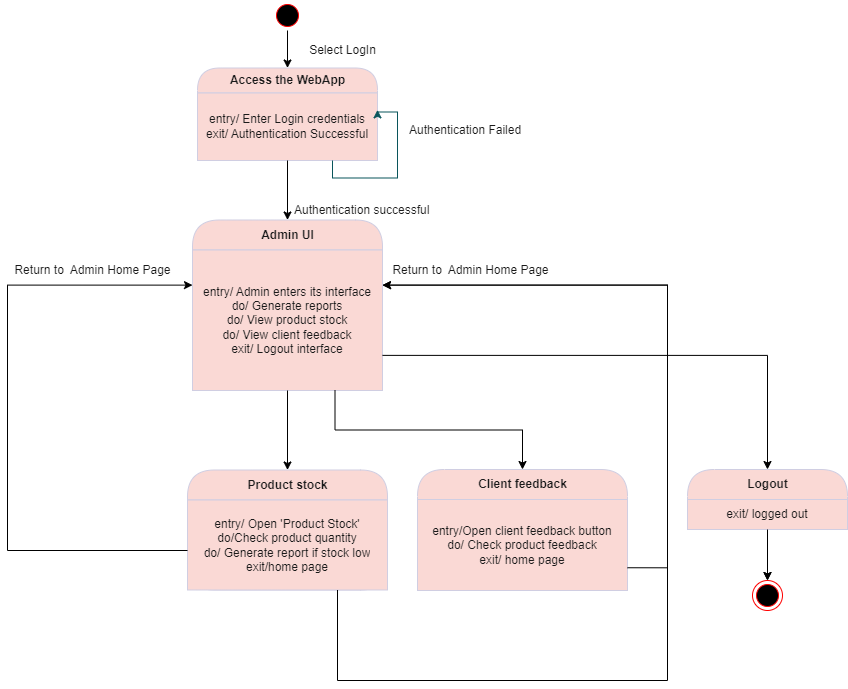

The diagram above was exported from draw.io. Its source (the exported page's mxGraphModel, read from the mxfile embedded in the PNG):
<mxGraphModel dx="1050" dy="565" grid="1" gridSize="10" guides="1" tooltips="1" connect="1" arrows="1" fold="1" page="1" pageScale="1" pageWidth="850" pageHeight="1100" math="0" shadow="0">
  <root>
    <mxCell id="0" />
    <mxCell id="1" parent="0" />
    <mxCell id="HdOgmDQ0HuFsYeyZlybd-1" value="Access the WebApp" style="swimlane;html=1;fontStyle=1;align=center;verticalAlign=middle;childLayout=stackLayout;horizontal=1;startSize=25;horizontalStack=0;resizeParent=0;resizeLast=1;container=0;collapsible=0;rounded=1;arcSize=30;strokeColor=#D0CEE2;fillColor=#FAD9D5;swimlaneFillColor=#ffffc0;fontColor=#1A1A1A;" parent="1" vertex="1">
      <mxGeometry x="250" y="67.5" width="180" height="92.5" as="geometry" />
    </mxCell>
    <mxCell id="HdOgmDQ0HuFsYeyZlybd-2" value="entry/ Enter Login credentials&lt;br&gt;exit/ Authentication Successful" style="text;html=1;strokeColor=#D0CEE2;fillColor=#FAD9D5;align=center;verticalAlign=middle;spacingLeft=4;spacingRight=4;whiteSpace=wrap;overflow=hidden;rotatable=0;fontColor=#1A1A1A;" parent="HdOgmDQ0HuFsYeyZlybd-1" vertex="1">
      <mxGeometry y="25" width="180" height="67.5" as="geometry" />
    </mxCell>
    <mxCell id="HdOgmDQ0HuFsYeyZlybd-3" style="edgeStyle=orthogonalEdgeStyle;rounded=0;orthogonalLoop=1;jettySize=auto;html=1;exitX=0.75;exitY=1;exitDx=0;exitDy=0;entryX=1;entryY=0.25;entryDx=0;entryDy=0;strokeColor=#09555B;fontColor=#1A1A1A;" parent="HdOgmDQ0HuFsYeyZlybd-1" source="HdOgmDQ0HuFsYeyZlybd-2" target="HdOgmDQ0HuFsYeyZlybd-2" edge="1">
      <mxGeometry relative="1" as="geometry">
        <Array as="points">
          <mxPoint x="135" y="110" />
          <mxPoint x="200" y="110" />
          <mxPoint x="200" y="44" />
        </Array>
      </mxGeometry>
    </mxCell>
    <mxCell id="HdOgmDQ0HuFsYeyZlybd-7" value="Authentication successful" style="text;html=1;resizable=0;points=[];autosize=1;align=left;verticalAlign=top;spacingTop=-4;fontColor=#1A1A1A;" parent="1" vertex="1">
      <mxGeometry x="345" y="199.5" width="150" height="20" as="geometry" />
    </mxCell>
    <mxCell id="HdOgmDQ0HuFsYeyZlybd-8" value="Authentication Failed" style="text;html=1;resizable=0;points=[];autosize=1;align=left;verticalAlign=top;spacingTop=-4;fontColor=#1A1A1A;" parent="1" vertex="1">
      <mxGeometry x="460" y="120" width="130" height="20" as="geometry" />
    </mxCell>
    <mxCell id="HdOgmDQ0HuFsYeyZlybd-20" value="Product stock" style="swimlane;html=1;fontStyle=1;align=center;verticalAlign=middle;childLayout=stackLayout;horizontal=1;startSize=30;horizontalStack=0;resizeParent=0;resizeLast=1;container=0;collapsible=0;rounded=1;arcSize=30;strokeColor=#D0CEE2;fillColor=#FAD9D5;swimlaneFillColor=#ffffc0;fontColor=#1A1A1A;" parent="1" vertex="1">
      <mxGeometry x="240" y="469.5" width="200" height="120" as="geometry" />
    </mxCell>
    <mxCell id="HdOgmDQ0HuFsYeyZlybd-21" value="entry/ Open 'Product Stock'&lt;br&gt;do/Check product quantity&lt;br&gt;do/ Generate report if stock low&lt;br&gt;exit/home page" style="text;html=1;strokeColor=#D0CEE2;fillColor=#FAD9D5;align=center;verticalAlign=middle;spacingLeft=4;spacingRight=4;whiteSpace=wrap;overflow=hidden;rotatable=0;fontColor=#1A1A1A;" parent="HdOgmDQ0HuFsYeyZlybd-20" vertex="1">
      <mxGeometry y="30" width="200" height="90" as="geometry" />
    </mxCell>
    <mxCell id="HdOgmDQ0HuFsYeyZlybd-35" value="Select LogIn" style="text;html=1;strokeColor=none;fillColor=none;align=center;verticalAlign=middle;whiteSpace=wrap;rounded=0;fontColor=#1A1A1A;" parent="1" vertex="1">
      <mxGeometry x="352.5" y="40" width="85" height="20" as="geometry" />
    </mxCell>
    <mxCell id="HdOgmDQ0HuFsYeyZlybd-37" value="&lt;span style=&quot;text-align: left&quot;&gt;Return to&amp;nbsp; Admin Home Page&lt;/span&gt;" style="text;html=1;align=center;verticalAlign=middle;resizable=0;points=[];autosize=1;strokeColor=none;fillColor=none;fontColor=#1A1A1A;" parent="1" vertex="1">
      <mxGeometry x="60" y="260" width="170" height="20" as="geometry" />
    </mxCell>
    <mxCell id="x-3xXKJs2AUJgy-dDa5o-1" value="Admin UI" style="swimlane;html=1;fontStyle=1;align=center;verticalAlign=middle;childLayout=stackLayout;horizontal=1;startSize=30;horizontalStack=0;resizeParent=0;resizeLast=1;container=0;collapsible=0;rounded=1;arcSize=30;strokeColor=#D0CEE2;fillColor=#FAD9D5;swimlaneFillColor=#ffffc0;fontColor=#1A1A1A;" parent="1" vertex="1">
      <mxGeometry x="245" y="219.5" width="190" height="170.5" as="geometry" />
    </mxCell>
    <mxCell id="x-3xXKJs2AUJgy-dDa5o-2" value="entry/ Admin enters its interface&lt;br&gt;do/ Generate reports&lt;br&gt;do/ View product stock&lt;br&gt;do/ View client feedback&lt;br&gt;exit/ Logout interface" style="text;html=1;strokeColor=#D0CEE2;fillColor=#FAD9D5;align=center;verticalAlign=middle;spacingLeft=4;spacingRight=4;whiteSpace=wrap;overflow=hidden;rotatable=0;fontColor=#1A1A1A;" parent="x-3xXKJs2AUJgy-dDa5o-1" vertex="1">
      <mxGeometry y="30" width="190" height="140.5" as="geometry" />
    </mxCell>
    <mxCell id="x-3xXKJs2AUJgy-dDa5o-3" style="edgeStyle=orthogonalEdgeStyle;rounded=0;orthogonalLoop=1;jettySize=auto;html=1;exitX=0.5;exitY=1;exitDx=0;exitDy=0;entryX=0.5;entryY=0;entryDx=0;entryDy=0;" parent="1" source="HdOgmDQ0HuFsYeyZlybd-2" target="x-3xXKJs2AUJgy-dDa5o-1" edge="1">
      <mxGeometry relative="1" as="geometry" />
    </mxCell>
    <mxCell id="x-3xXKJs2AUJgy-dDa5o-14" value="Client feedback" style="swimlane;html=1;fontStyle=1;align=center;verticalAlign=middle;childLayout=stackLayout;horizontal=1;startSize=30;horizontalStack=0;resizeParent=0;resizeLast=1;container=0;collapsible=0;rounded=1;arcSize=30;strokeColor=#D0CEE2;fillColor=#FAD9D5;swimlaneFillColor=#ffffc0;fontColor=#1A1A1A;" parent="1" vertex="1">
      <mxGeometry x="470" y="469" width="210" height="121" as="geometry" />
    </mxCell>
    <mxCell id="x-3xXKJs2AUJgy-dDa5o-15" value="entry/Open client feedback button&lt;br&gt;do/ Check product feedback&lt;br&gt;exit/ home page" style="text;html=1;strokeColor=#D0CEE2;fillColor=#FAD9D5;align=center;verticalAlign=middle;spacingLeft=4;spacingRight=4;whiteSpace=wrap;overflow=hidden;rotatable=0;fontColor=#1A1A1A;" parent="x-3xXKJs2AUJgy-dDa5o-14" vertex="1">
      <mxGeometry y="30" width="210" height="91" as="geometry" />
    </mxCell>
    <mxCell id="x-3xXKJs2AUJgy-dDa5o-16" style="edgeStyle=orthogonalEdgeStyle;rounded=0;orthogonalLoop=1;jettySize=auto;html=1;exitX=0.5;exitY=1;exitDx=0;exitDy=0;strokeColor=#09555B;fontColor=#1A1A1A;" parent="x-3xXKJs2AUJgy-dDa5o-14" source="x-3xXKJs2AUJgy-dDa5o-15" target="x-3xXKJs2AUJgy-dDa5o-15" edge="1">
      <mxGeometry relative="1" as="geometry" />
    </mxCell>
    <mxCell id="x-3xXKJs2AUJgy-dDa5o-27" value="" style="edgeStyle=orthogonalEdgeStyle;rounded=0;orthogonalLoop=1;jettySize=auto;html=1;" parent="1" source="x-3xXKJs2AUJgy-dDa5o-28" target="x-3xXKJs2AUJgy-dDa5o-31" edge="1">
      <mxGeometry relative="1" as="geometry" />
    </mxCell>
    <mxCell id="x-3xXKJs2AUJgy-dDa5o-28" value="Logout" style="swimlane;html=1;fontStyle=1;align=center;verticalAlign=middle;childLayout=stackLayout;horizontal=1;startSize=30;horizontalStack=0;resizeParent=0;resizeLast=1;container=0;collapsible=0;rounded=1;arcSize=30;strokeColor=#D0CEE2;fillColor=#FAD9D5;swimlaneFillColor=#ffffc0;fontColor=#1A1A1A;" parent="1" vertex="1">
      <mxGeometry x="740" y="469" width="160" height="60" as="geometry" />
    </mxCell>
    <mxCell id="x-3xXKJs2AUJgy-dDa5o-29" value="exit/ logged out" style="text;html=1;strokeColor=#D0CEE2;fillColor=#FAD9D5;align=center;verticalAlign=middle;spacingLeft=4;spacingRight=4;whiteSpace=wrap;overflow=hidden;rotatable=0;fontColor=#1A1A1A;" parent="x-3xXKJs2AUJgy-dDa5o-28" vertex="1">
      <mxGeometry y="30" width="160" height="30" as="geometry" />
    </mxCell>
    <mxCell id="x-3xXKJs2AUJgy-dDa5o-30" value="exit/ logged out" style="text;html=1;strokeColor=#D0CEE2;fillColor=#FAD9D5;align=center;verticalAlign=middle;spacingLeft=4;spacingRight=4;whiteSpace=wrap;overflow=hidden;rotatable=0;fontColor=#1A1A1A;" parent="x-3xXKJs2AUJgy-dDa5o-28" vertex="1">
      <mxGeometry y="60" width="160" as="geometry" />
    </mxCell>
    <mxCell id="x-3xXKJs2AUJgy-dDa5o-31" value="" style="ellipse;html=1;shape=endState;fillColor=#000000;strokeColor=#FF0000;" parent="1" vertex="1">
      <mxGeometry x="805" y="580" width="30" height="30" as="geometry" />
    </mxCell>
    <mxCell id="x-3xXKJs2AUJgy-dDa5o-32" style="edgeStyle=orthogonalEdgeStyle;rounded=0;orthogonalLoop=1;jettySize=auto;html=1;exitX=0.5;exitY=1;exitDx=0;exitDy=0;entryX=0.5;entryY=0;entryDx=0;entryDy=0;" parent="1" source="x-3xXKJs2AUJgy-dDa5o-29" target="x-3xXKJs2AUJgy-dDa5o-31" edge="1">
      <mxGeometry relative="1" as="geometry" />
    </mxCell>
    <mxCell id="x-3xXKJs2AUJgy-dDa5o-33" style="edgeStyle=orthogonalEdgeStyle;rounded=0;orthogonalLoop=1;jettySize=auto;html=1;exitX=1;exitY=0.75;exitDx=0;exitDy=0;entryX=0.5;entryY=0;entryDx=0;entryDy=0;" parent="1" source="x-3xXKJs2AUJgy-dDa5o-2" target="x-3xXKJs2AUJgy-dDa5o-28" edge="1">
      <mxGeometry relative="1" as="geometry" />
    </mxCell>
    <mxCell id="x-3xXKJs2AUJgy-dDa5o-36" style="edgeStyle=orthogonalEdgeStyle;rounded=0;orthogonalLoop=1;jettySize=auto;html=1;exitX=0.75;exitY=1;exitDx=0;exitDy=0;" parent="1" source="x-3xXKJs2AUJgy-dDa5o-2" target="x-3xXKJs2AUJgy-dDa5o-14" edge="1">
      <mxGeometry relative="1" as="geometry" />
    </mxCell>
    <mxCell id="x-3xXKJs2AUJgy-dDa5o-37" style="edgeStyle=orthogonalEdgeStyle;rounded=0;orthogonalLoop=1;jettySize=auto;html=1;exitX=0.5;exitY=1;exitDx=0;exitDy=0;" parent="1" source="x-3xXKJs2AUJgy-dDa5o-2" target="HdOgmDQ0HuFsYeyZlybd-20" edge="1">
      <mxGeometry relative="1" as="geometry" />
    </mxCell>
    <mxCell id="x-3xXKJs2AUJgy-dDa5o-43" style="edgeStyle=orthogonalEdgeStyle;rounded=0;orthogonalLoop=1;jettySize=auto;html=1;entryX=0;entryY=0.25;entryDx=0;entryDy=0;" parent="1" source="HdOgmDQ0HuFsYeyZlybd-21" target="x-3xXKJs2AUJgy-dDa5o-2" edge="1">
      <mxGeometry relative="1" as="geometry">
        <Array as="points">
          <mxPoint x="60" y="550" />
          <mxPoint x="60" y="285" />
        </Array>
        <mxPoint x="-7" y="818.25" as="sourcePoint" />
      </mxGeometry>
    </mxCell>
    <mxCell id="x-3xXKJs2AUJgy-dDa5o-44" style="edgeStyle=orthogonalEdgeStyle;rounded=0;orthogonalLoop=1;jettySize=auto;html=1;exitX=1;exitY=0.75;exitDx=0;exitDy=0;entryX=1;entryY=0.25;entryDx=0;entryDy=0;" parent="1" source="x-3xXKJs2AUJgy-dDa5o-15" target="x-3xXKJs2AUJgy-dDa5o-2" edge="1">
      <mxGeometry relative="1" as="geometry">
        <Array as="points">
          <mxPoint x="720" y="567" />
          <mxPoint x="720" y="285" />
        </Array>
      </mxGeometry>
    </mxCell>
    <mxCell id="x-3xXKJs2AUJgy-dDa5o-46" style="edgeStyle=orthogonalEdgeStyle;rounded=0;orthogonalLoop=1;jettySize=auto;html=1;exitX=0.75;exitY=1;exitDx=0;exitDy=0;entryX=1;entryY=0.25;entryDx=0;entryDy=0;" parent="1" source="HdOgmDQ0HuFsYeyZlybd-21" target="x-3xXKJs2AUJgy-dDa5o-2" edge="1">
      <mxGeometry relative="1" as="geometry">
        <Array as="points">
          <mxPoint x="390" y="680" />
          <mxPoint x="720" y="680" />
          <mxPoint x="720" y="285" />
        </Array>
      </mxGeometry>
    </mxCell>
    <mxCell id="x-3xXKJs2AUJgy-dDa5o-47" value="&lt;span style=&quot;color: rgb(26, 26, 26); text-align: left;&quot;&gt;Return to&amp;nbsp; Admin Home Page&lt;/span&gt;" style="text;html=1;align=center;verticalAlign=middle;resizable=0;points=[];autosize=1;strokeColor=none;fillColor=none;" parent="1" vertex="1">
      <mxGeometry x="437.5" y="260" width="170" height="20" as="geometry" />
    </mxCell>
    <mxCell id="x-3xXKJs2AUJgy-dDa5o-50" style="edgeStyle=orthogonalEdgeStyle;rounded=0;orthogonalLoop=1;jettySize=auto;html=1;exitX=0.5;exitY=1;exitDx=0;exitDy=0;entryX=0.5;entryY=0;entryDx=0;entryDy=0;" parent="1" source="x-3xXKJs2AUJgy-dDa5o-48" target="HdOgmDQ0HuFsYeyZlybd-1" edge="1">
      <mxGeometry relative="1" as="geometry" />
    </mxCell>
    <mxCell id="x-3xXKJs2AUJgy-dDa5o-48" value="" style="ellipse;html=1;shape=startState;fillColor=#000000;strokeColor=#FF0000;fontColor=#1A1A1A;" parent="1" vertex="1">
      <mxGeometry x="325" width="30" height="30" as="geometry" />
    </mxCell>
  </root>
</mxGraphModel>